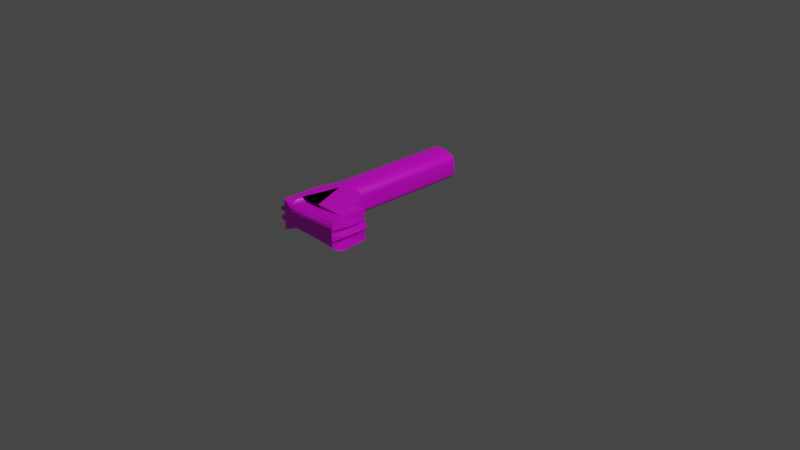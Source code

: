 # Source: gun.blend  (saved by Blender 3.1.7; exported with 4.5.12 LTS)
import bpy
from mathutils import Matrix  # noqa: F401  (used for matrix-valued properties, if any)

bpy.ops.wm.read_factory_settings(use_empty=True)
scene = bpy.context.scene
scene.name = 'Scene'

# ---- collections
col_collection = bpy.data.collections.new('Collection'); scene.collection.children.link(col_collection)

# ---- images (referenced by path relative to the original .blend; pixels are not part of the script)
import os
ASSET_DIR = os.environ.get("B2B_ASSET_DIR", "")  # directory of the original .blend (textures are referenced by path, not embedded)
HERE = os.path.dirname(os.path.abspath(__file__))  # packed textures are extracted next to this script under _unpacked/

def load_image(name, relpath, width, height, colorspace="sRGB"):
    """Load a texture the original file referenced (path relative to the .blend, or extracted next to this script)."""
    p = next((c for c in (os.path.join(HERE, relpath), os.path.join(ASSET_DIR, relpath)) if relpath and os.path.exists(c)), "")
    if p:
        img = bpy.data.images.load(p, check_existing=True)
        img.name = name
    else:  # same state as the original file: an image datablock whose file is absent (Cycles renders it pink)
        img = bpy.data.images.new(name, width, height)
        img.source = "FILE"
        img.filepath = "//" + (relpath or name)
    img.colorspace_settings.name = colorspace
    return img
img_metal_texture3_jpg = load_image('metal_texture3.jpg', 'metal_texture3.jpg', 1024, 1024, 'sRGB')
img_metal_texture2_jpg = load_image('metal_texture2.jpg', 'metal_texture2.jpg', 1024, 1024, 'sRGB')

# ---- materials (node trees are filled in below, after node groups)
mat_material = bpy.data.materials.new('Material')
mat_material.alpha_threshold = 0.0
mat_material.use_transparent_shadow = False
mat_material.line_color = (0.0, 0.0, 0.0, 1.0)
mat_material_001 = bpy.data.materials.new('Material.001')
mat_material_001.use_transparent_shadow = False

# ---- material node trees
mat_material.use_nodes = True; mat_material.node_tree.nodes.clear()
_N = mat_material.node_tree.nodes; _L = mat_material.node_tree.links
n0 = _N.new('ShaderNodeOutputMaterial'); n0.name = 'Material Output'; n0.location = (300, 300)
n1 = _N.new('ShaderNodeBsdfPrincipled'); n1.name = 'Principled BSDF'; n1.location = (10, 300)
n1.distribution = 'GGX'
n1.subsurface_method = 'RANDOM_WALK_SKIN'
n1.inputs[2].default_value = 0.4
n1.inputs[3].default_value = 1.45
n1.inputs[27].default_value = (0.0, 0.0, 0.0, 1.0)
n1.inputs[28].default_value = 1.0
n2 = _N.new('ShaderNodeTexImage'); n2.name = 'Image Texture'; n2.location = (-280, 280)
n2.image = img_metal_texture3_jpg
_L.new(n1.outputs[0], n0.inputs[0])
_L.new(n2.outputs[0], n1.inputs[0])
n0.is_active_output = True
mat_material_001.use_nodes = True; mat_material_001.node_tree.nodes.clear()
_N = mat_material_001.node_tree.nodes; _L = mat_material_001.node_tree.links
n0 = _N.new('ShaderNodeBsdfPrincipled'); n0.name = 'Principled BSDF'; n0.location = (10, 300)
n0.distribution = 'GGX'
n0.subsurface_method = 'RANDOM_WALK_SKIN'
n0.inputs[3].default_value = 1.45
n0.inputs[27].default_value = (0.0, 0.0, 0.0, 1.0)
n0.inputs[28].default_value = 1.0
n1 = _N.new('ShaderNodeOutputMaterial'); n1.name = 'Material Output'; n1.location = (300, 300)
n2 = _N.new('ShaderNodeTexImage'); n2.name = 'Image Texture'; n2.location = (-280, 280)
n2.image = img_metal_texture2_jpg
_L.new(n0.outputs[0], n1.inputs[0])
_L.new(n2.outputs[0], n0.inputs[0])
n1.is_active_output = True

# ---- world
world_world = bpy.data.worlds.new('World'); scene.world = world_world
world_world.use_nodes = True; world_world.node_tree.nodes.clear()
_N = world_world.node_tree.nodes; _L = world_world.node_tree.links
n0 = _N.new('ShaderNodeOutputWorld'); n0.name = 'World Output'; n0.location = (300, 300)
n1 = _N.new('ShaderNodeBackground'); n1.name = 'Background'; n1.location = (10, 300)
n1.inputs[0].default_value = (0.05088, 0.05088, 0.05088, 1.0)
_L.new(n1.outputs[0], n0.inputs[0])
n0.is_active_output = True
world_world.color = (0.05088, 0.05088, 0.05088)
world_world.use_sun_shadow = False
world_world.sun_shadow_jitter_overblur = 0.0

# ---- cameras
cam_camera = bpy.data.cameras.new('Camera')
cam_camera.clip_end = 100.0
cam_camera.ortho_scale = 7.314

# ---- lights
light_light = bpy.data.lights.new('Light', 'POINT')
light_light.transmission_factor = 0.0
light_light.energy = 1000.0
light_light.shadow_soft_size = 0.1
light_light.shadow_maximum_resolution = 0.006
light_light.use_absolute_resolution = True

# ---- meshes
me_cube = bpy.data.meshes.new('Cube')
me_cube.from_pydata([(-1.0, -1.0, 1.0), (-1.0, -1.0, -1.0), (-1.0, -0.5888, -1.0), (1.0, -0.5888, 1.0), (-1.0, -0.5888, 1.0), (1.0, -0.5888, -1.0), (0.0, 1.0, -1.0), (0.0, 1.0, 1.0), (0.0, -0.3609, -1.0), (0.0, -0.3609, 1.0), (0.0, -0.5888, -1.0), (0.0, -0.5888, 1.0), (3.306, -0.5888, 1.0), (3.324, -0.5889, -0.9959), (2.248, -0.5861, -0.9699), (-1.0, -1.0, 0.3983), (1.0, 1.0, 0.3983), (2.252, -0.5888, 1.0), (1.0, -0.3609, -1.0), (2.248, -0.5861, -0.9699), (1.279, -0.3666, -1.0), (1.543, -0.3834, -1.0), (1.781, -0.4106, -1.0), (1.979, -0.4467, -1.0), (2.128, -0.4899, -1.0), (2.22, -0.5379, -0.9978), (2.252, -0.5888, 1.0), (1.0, -0.3608, 0.9993), (2.221, -0.5381, 1.0), (2.124, -0.4916, 0.989), (1.973, -0.4508, 0.9914), (1.78, -0.411, 0.9956), (1.543, -0.3834, 1.0), (1.279, -0.3666, 1.0), (1.0, -1.0, 0.3983), (-1.056, 1.014, 0.4001), (1.0, -0.3609, 0.3983), (-1.0, -0.3609, 0.3983), (-1.0, -0.5888, 0.3983), (1.0, -0.5888, 0.3983), (0.001469, 0.9963, 0.3957), (0.0, -1.0, 0.3983), (3.334, -1.001, 0.3986), (3.319, -0.5887, 0.3981), (2.249, -0.5887, 0.398), (2.249, -0.5887, 0.398), (2.21, -0.5383, 0.3963), (2.12, -0.4948, 0.3943), (1.979, -0.4468, 0.3983), (1.781, -0.4106, 0.3983), (1.543, -0.3834, 0.3983), (1.279, -0.3666, 0.3983), (1.0, -0.3609, 0.3983), (1.0, 1.0, -0.421), (1.0, -1.0, -0.421), (-1.063, 1.015, -0.4237), (1.0, -0.3609, -0.421), (-1.0, -0.3609, -0.421), (-1.022, -0.5888, -0.421), (1.0, -0.5888, -0.421), (-0.001074, 0.9991, -0.4175), (0.0, -1.0, -0.421), (3.306, -1.0, -0.421), (3.306, -0.5886, -0.421), (-1.0, -1.0, -0.421), (2.252, -0.5888, -0.421), (2.252, -0.5888, -0.421), (2.218, -0.538, -0.421), (2.122, -0.4916, -0.4207), (1.979, -0.4474, -0.4211), (1.781, -0.4106, -0.421), (1.543, -0.3834, -0.421), (1.279, -0.3666, -0.4209), (1.0, -0.3609, -0.421), (-1.0, -0.8437, -1.0), (1.0, -0.8437, 1.0), (-1.0, -0.8437, 1.0), (1.0, -0.8437, -1.0), (0.0, -0.8437, -1.0), (0.0, -0.8437, 1.0), (3.306, -0.8437, 1.0), (3.473, -0.8474, -1.0), (3.464, -0.8458, 0.3984), (-1.0, -0.8437, 0.3983), (-1.0, -0.8437, -0.421), (3.306, -0.8437, -0.421), (-1.0, -1.0, -0.1991), (2.209, -0.5385, -0.1956), (2.122, -0.4934, -0.1971), (1.979, -0.4469, -0.199), (1.781, -0.4106, -0.1988), (1.541, -0.3851, -0.1968), (1.277, -0.3665, -0.2004), (1.0, -0.3609, -0.1991), (1.024, 1.004, -0.1991), (1.0, -1.0, -0.1991), (-1.22, 1.037, -0.2056), (1.0, -0.3609, -0.1991), (-1.0, -0.3609, -0.1991), (-1.0, -0.5888, -0.1991), (1.0, -0.5888, -0.1991), (-0.001151, 0.9955, -0.1963), (0.0, -1.0, -0.1991), (3.399, -1.008, -0.1991), (3.399, -0.5772, -0.1991), (2.246, -0.5884, -0.1973), (2.246, -0.5884, -0.1973), (-1.0, -0.8437, -0.1991), (3.476, -0.8495, -0.1991), (-1.0, -1.0, 0.1832), (2.214, -0.5381, 0.1842), (2.122, -0.4933, 0.1848), (1.978, -0.4466, 0.1812), (1.781, -0.4106, 0.1819), (1.543, -0.3834, 0.1832), (1.279, -0.3666, 0.1832), (1.0, -0.3609, 0.1832), (1.016, 1.003, 0.1832), (1.0, -1.0, 0.1832), (-1.054, 1.008, 0.1922), (1.0, -0.3609, 0.1832), (-1.0, -0.3609, 0.1832), (-1.0, -0.5888, 0.1832), (1.0, -0.5888, 0.1832), (0.0005047, 0.9946, 0.1831), (0.0, -1.0, 0.1832), (3.306, -1.0, 0.1832), (3.306, -0.5888, 0.1832), (2.251, -0.5887, 0.1833), (2.251, -0.5887, 0.1833), (-1.0, -0.8437, 0.1832), (3.306, -0.8437, 0.1832), (-0.5, 1.0, -1.0), (-0.5, -0.3609, -1.0), (-0.5, -0.5888, -1.0), (-0.5, 1.0, 1.0), (-0.5, -0.3609, 1.0), (-0.5, -0.5888, 1.0), (-0.4973, 1.005, 0.3983), (-0.5, -1.0, 0.3983), (-0.5, -1.0, -0.421), (-0.4988, 1.002, -0.4204), (-0.5, -0.8437, -1.0), (-0.5, -0.8437, 1.0), (-0.5, -1.0, -0.1991), (-0.4972, 1.016, -0.1996), (-0.5, -1.0, 0.1832), (-0.4965, 1.017, 0.1859), (-1.32, -1.0, 0.1832), (-1.32, -1.0, 0.3983), (-1.32, -0.8437, 0.3983), (-1.32, -1.0, -0.421), (-1.32, -0.8437, -0.421), (-1.32, -0.8437, -0.1991), (-1.32, -1.0, -0.1991), (-1.33, -0.8405, 0.1731), (-1.275, -0.3587, 0.2103), (-1.248, -0.3609, -0.1991), (-1.248, -0.5888, 0.1832), (-1.262, -0.59, -0.214), (-1.056, 1.014, 0.4001), (-0.5, 1.0, 1.0), (-0.9876, 1.0, 0.5322), (-0.9505, 1.0, 0.6593), (-0.8909, 1.0, 0.7734), (-0.8117, 1.0, 0.8687), (-0.7169, 1.0, 0.9404), (-0.6113, 1.0, 0.9849), (-0.5, -0.3609, 1.0), (-1.0, -0.3609, 0.3983), (-1.0, -0.5887, 1.0), (-0.6113, -0.3609, 0.9849), (-0.7169, -0.3609, 0.9404), (-0.8117, -0.3609, 0.8687), (-0.8909, -0.3609, 0.7734), (-0.9505, -0.3609, 0.6593), (-0.9875, -0.3609, 0.5322), (-0.5, 1.0, -1.0), (-1.063, 1.015, -0.4237), (-0.6113, 1.0, -0.9855), (-0.7169, 1.0, -0.9427), (-0.8346, 1.001, -0.8883), (-0.952, 1.004, -0.8195), (-1.008, 1.006, -0.6997), (-1.016, 1.004, -0.5604), (-1.0, -0.3609, -0.421), (-0.5, -0.3609, -1.0), (-1.0, -0.5887, -1.0), (-0.9875, -0.3609, -0.5498), (-0.9505, -0.3609, -0.6722), (-0.8909, -0.3609, -0.782), (-0.8117, -0.3609, -0.8737), (-0.7169, -0.3609, -0.9427), (-0.6113, -0.3609, -0.9855), (1.0, 1.0, -0.421), (0.0, 1.0, -1.0), (0.9749, 1.0, -0.5498), (0.901, 1.0, -0.6722), (0.7818, 1.0, -0.782), (0.6235, 1.0, -0.8737), (0.4339, 1.0, -0.9427), (0.2225, 1.0, -0.9855), (0.0, -0.3609, -1.0), (1.0, -0.3609, -0.421), (1.0, -0.3609, -1.0), (1.0, -0.5887, -1.0), (0.2225, -0.3609, -0.9855), (0.4339, -0.3609, -0.9427), (0.6235, -0.3609, -0.8737), (0.7818, -0.3609, -0.782), (0.901, -0.3609, -0.6722), (0.9749, -0.3609, -0.5498), (0.0, 1.0, 1.0), (1.0, 1.0, 0.3983), (0.2225, 1.0, 0.9849), (0.4339, 1.0, 0.9404), (0.6235, 1.0, 0.8687), (0.7818, 1.0, 0.7734), (0.901, 1.0, 0.6593), (0.9749, 1.0, 0.5322), (1.0, -0.3609, 0.3983), (0.0, -0.3609, 1.0), (1.0, -0.5887, 1.0), (1.0, -0.3608, 0.9993), (0.9749, -0.3609, 0.5322), (0.901, -0.3609, 0.6593), (0.7818, -0.3609, 0.7734), (0.6235, -0.3609, 0.8687), (0.4339, -0.3609, 0.9404), (0.2225, -0.3609, 0.9849), (1.0, -0.496, -1.0), (1.0, -1.0, -0.496), (1.0, -0.6081, -0.9874), (1.0, -0.7147, -0.9501), (1.0, -0.8102, -0.89), (1.0, -0.89, -0.8102), (1.0, -0.9501, -0.7147), (1.0, -0.9874, -0.6081), (0.0, -1.0, -0.496), (0.0, -0.496, -1.0), (0.0, -0.9874, -0.6081), (0.0, -0.9501, -0.7147), (0.0, -0.89, -0.8102), (0.0, -0.8102, -0.89), (0.0, -0.7147, -0.9501), (0.0, -0.6081, -0.9874), (3.306, -1.0, -0.496), (3.473, -0.8474, -1.0), (3.306, -0.9961, -0.6081), (3.306, -0.9846, -0.7149), (3.343, -0.9687, -0.8323), (3.42, -0.9466, -0.926), (3.455, -0.9166, -0.9734), (3.467, -0.8828, -0.9981), (-0.5, -0.8437, -1.0), (-0.5, -1.0, -0.496), (-0.9999, -1.0, -1.0), (-0.5, -0.8785, -0.9874), (-0.5, -0.9115, -0.9501), (-0.5, -0.9412, -0.89), (-0.5, -0.9659, -0.8102), (-0.5, -0.9845, -0.7147), (-0.5, -0.9961, -0.6081), (1.0, -1.0, 0.4389), (1.0, -0.4383, 0.9901), (1.0, -0.9859, 0.5638), (1.0, -0.9444, 0.6824), (1.0, -0.8776, 0.7887), (1.0, -0.7887, 0.8776), (1.0, -0.6824, 0.9444), (1.0, -0.5638, 0.9859), (0.0, -0.4389, 1.0), (0.0, -1.0, 0.4389), (0.0, -0.5638, 0.9859), (0.0, -0.6824, 0.9444), (0.0, -0.7887, 0.8776), (0.0, -0.8776, 0.7887), (0.0, -0.9444, 0.6824), (0.0, -0.9859, 0.5638), (3.306, -0.8437, 1.0), (3.352, -1.002, 0.4401), (3.306, -0.8785, 0.9859), (3.306, -0.9115, 0.9444), (3.306, -0.9412, 0.8776), (3.306, -0.9659, 0.7887), (3.313, -0.9857, 0.6832), (3.351, -1.0, 0.5666), (-0.5, -1.0, 0.4389), (-0.5, -0.8437, 1.0), (-0.9999, -1.0, 1.0), (-0.5, -0.9961, 0.5638), (-0.5, -0.9845, 0.6824), (-0.5, -0.9659, 0.7887), (-0.5, -0.9412, 0.8776), (-0.5, -0.9115, 0.9444), (-0.5, -0.8785, 0.9859)], [], [(143, 76, 0, 289, 288), (35, 160, 162, 163, 164, 165, 166, 167, 161, 135, 138), (54, 231, 246, 62), (263, 34, 42, 280), (222, 221, 9, 11, 3), (40, 7, 212, 214, 215, 216, 217, 218, 219, 213, 16), (6, 60, 53, 194, 196, 197, 198, 199, 200, 201, 195), (37, 169, 160, 35), (83, 76, 4, 38), (36, 220, 223, 27, 52), (204, 203, 56, 73, 18), (38, 4, 170, 169, 37), (223, 222, 3, 17, 26, 28, 29, 30, 31, 32, 33, 27), (133, 8, 10, 134), (16, 213, 220, 36), (132, 6, 8, 133), (138, 135, 7, 40), (81, 85, 62, 246, 248, 249, 250, 251, 252, 253, 247), (75, 264, 279, 80), (34, 263, 272, 41), (139, 287, 289, 0, 15), (39, 3, 12, 43), (77, 5, 13, 81), (230, 77, 81, 247), (59, 5, 14, 65), (33, 51, 52, 27), (45, 26, 17, 44), (66, 19, 25, 67), (67, 25, 24, 68), (68, 24, 23, 69), (69, 23, 22, 70), (70, 22, 21, 71), (71, 21, 20, 72), (72, 20, 18, 73), (8, 202, 205, 5, 10), (32, 50, 51, 33), (31, 49, 50, 32), (30, 48, 49, 31), (29, 47, 48, 30), (28, 46, 47, 29), (26, 45, 46, 28), (129, 45, 44, 128), (3, 39, 44, 17), (120, 36, 52, 116), (79, 143, 288, 271), (123, 39, 43, 127), (131, 82, 42, 126), (118, 34, 41, 125), (147, 138, 40, 124), (130, 83, 38, 122), (122, 38, 37, 121), (117, 16, 36, 120), (124, 40, 16, 117), (121, 37, 35, 119), (146, 139, 15, 109), (187, 186, 133, 134, 2), (5, 205, 204, 18, 20, 21, 22, 23, 24, 25, 19, 14), (6, 195, 202, 8), (74, 84, 58, 2), (132, 141, 60, 6), (78, 77, 230, 239), (74, 142, 254, 256, 1), (5, 59, 63, 13), (19, 66, 65, 14), (92, 72, 73, 93), (91, 71, 72, 92), (90, 70, 71, 91), (89, 69, 70, 90), (88, 68, 69, 89), (87, 67, 68, 88), (106, 66, 67, 87), (100, 59, 65, 105), (95, 54, 62, 103), (13, 63, 85, 81), (1, 64, 84, 74), (83, 130, 155, 150), (127, 43, 82, 131), (238, 61, 140, 255), (43, 12, 80, 82), (3, 11, 79, 75), (134, 10, 78, 142), (15, 0, 76, 83), (3, 75, 80, 12), (10, 5, 77, 78), (137, 4, 76, 143), (63, 104, 108, 85), (15, 83, 150, 149), (118, 95, 103, 126), (123, 100, 105, 128), (129, 106, 87, 110), (110, 87, 88, 111), (111, 88, 89, 112), (112, 89, 90, 113), (113, 90, 91, 114), (114, 91, 92, 115), (115, 92, 93, 116), (140, 144, 86, 64), (57, 98, 96, 55), (60, 101, 94, 53), (53, 94, 97, 56), (58, 99, 98, 57), (84, 107, 99, 58), (141, 145, 101, 60), (54, 95, 102, 61), (85, 108, 103, 62), (59, 100, 104, 63), (56, 97, 93, 73), (66, 106, 105, 65), (51, 115, 116, 52), (50, 114, 115, 51), (49, 113, 114, 50), (48, 112, 113, 49), (47, 111, 112, 48), (46, 110, 111, 47), (45, 129, 110, 46), (39, 123, 128, 44), (34, 118, 126, 42), (104, 127, 131, 108), (86, 109, 130, 107), (144, 146, 109, 86), (98, 121, 119, 96), (101, 124, 117, 94), (94, 117, 120, 97), (122, 121, 156, 158), (107, 130, 122, 99), (145, 147, 124, 101), (95, 118, 125, 102), (108, 131, 126, 103), (100, 123, 127, 104), (97, 120, 116, 93), (106, 129, 128, 105), (96, 119, 147, 145), (102, 125, 146, 144), (55, 96, 145, 141), (61, 102, 144, 140), (11, 137, 143, 79), (2, 134, 142, 74), (185, 57, 55, 178), (142, 78, 239, 254), (125, 41, 139, 146), (119, 35, 138, 147), (256, 255, 140, 64, 1), (136, 168, 170, 4, 137), (177, 179, 180, 181, 182, 183, 184, 178, 55, 141, 132), (2, 58, 57, 185, 187), (9, 136, 137, 11), (7, 135, 136, 9), (82, 80, 279, 281, 282, 283, 284, 285, 286, 280, 42), (41, 272, 287, 139), (148, 149, 150, 155), (151, 154, 153, 152), (107, 84, 152, 153), (109, 15, 149, 148), (84, 64, 151, 152), (130, 109, 148, 155), (86, 107, 153, 154), (64, 86, 154, 151), (159, 158, 156, 157), (98, 99, 159, 157), (121, 98, 157, 156), (99, 122, 158, 159), (168, 171, 170), (171, 172, 170), (172, 173, 170), (173, 174, 170), (174, 175, 170), (175, 176, 170), (176, 169, 170), (168, 161, 167, 171), (171, 167, 166, 172), (172, 166, 165, 173), (173, 165, 164, 174), (174, 164, 163, 175), (175, 163, 162, 176), (176, 162, 160, 169), (135, 161, 168, 136), (185, 188, 187), (188, 189, 187), (189, 190, 187), (190, 191, 187), (191, 192, 187), (192, 193, 187), (193, 186, 187), (177, 186, 193, 179), (179, 193, 192, 180), (180, 192, 191, 181), (181, 191, 190, 182), (182, 190, 189, 183), (183, 189, 188, 184), (184, 188, 185, 178), (177, 132, 133, 186), (202, 206, 207, 208, 209, 210, 211, 203, 204, 205), (202, 195, 201, 206), (206, 201, 200, 207), (207, 200, 199, 208), (208, 199, 198, 209), (209, 198, 197, 210), (210, 197, 196, 211), (211, 196, 194, 203), (194, 53, 56, 203), (220, 224, 225, 226, 227, 228, 229, 221, 222, 223), (212, 221, 229, 214), (214, 229, 228, 215), (215, 228, 227, 216), (216, 227, 226, 217), (217, 226, 225, 218), (218, 225, 224, 219), (219, 224, 220, 213), (212, 7, 9, 221), (254, 257, 256), (257, 258, 256), (258, 259, 256), (259, 260, 256), (260, 261, 256), (261, 262, 256), (262, 255, 256), (239, 230, 232, 245), (245, 232, 233, 244), (244, 233, 234, 243), (243, 234, 235, 242), (242, 235, 236, 241), (241, 236, 237, 240), (240, 237, 231, 238), (254, 239, 245, 257), (257, 245, 244, 258), (258, 244, 243, 259), (259, 243, 242, 260), (260, 242, 241, 261), (261, 241, 240, 262), (262, 240, 238, 255), (246, 231, 237, 248), (248, 237, 236, 249), (249, 236, 235, 250), (250, 235, 234, 251), (251, 234, 233, 252), (252, 233, 232, 253), (253, 232, 230, 247), (231, 54, 61, 238), (287, 290, 289), (290, 291, 289), (291, 292, 289), (292, 293, 289), (293, 294, 289), (294, 295, 289), (295, 288, 289), (264, 271, 273, 270), (270, 273, 274, 269), (269, 274, 275, 268), (268, 275, 276, 267), (267, 276, 277, 266), (266, 277, 278, 265), (265, 278, 272, 263), (263, 280, 286, 265), (265, 286, 285, 266), (266, 285, 284, 267), (267, 284, 283, 268), (268, 283, 282, 269), (269, 282, 281, 270), (270, 281, 279, 264), (271, 288, 295, 273), (273, 295, 294, 274), (274, 294, 293, 275), (275, 293, 292, 276), (276, 292, 291, 277), (277, 291, 290, 278), (278, 290, 287, 272), (75, 79, 271, 264)])
_uv = me_cube.uv_layers.new(name='UVMap')
_uv.uv.foreach_set('vector', [0.8125, 0.7305, 0.875, 0.7305, 0.875, 0.75, 0.875, 0.75, 0.8125, 0.7305, 0.5498, 0.25, 0.5498, 0.25, 0.5665, 0.2516, 0.5824, 0.2562, 0.5967, 0.2636, 0.6086, 0.2735, 0.6176, 0.2854, 0.6231, 0.2986, 0.625, 0.3125, 0.625, 0.3125, 0.5498, 0.3125, 0.4474, 0.75, 0.438, 0.75, 0.438, 0.75, 0.4474, 0.75, 0.5549, 0.75, 0.5498, 0.75, 0.5498, 0.75, 0.5549, 0.75, 0.625, 0.6986, 0.75, 0.6701, 0.75, 0.6701, 0.75, 0.6986, 0.625, 0.6986, 0.5498, 0.375, 0.625, 0.375, 0.625, 0.375, 0.6231, 0.4028, 0.6176, 0.4292, 0.6086, 0.4529, 0.5967, 0.4727, 0.5824, 0.4876, 0.5665, 0.4969, 0.5498, 0.5, 0.5498, 0.5, 0.375, 0.375, 0.4474, 0.375, 0.4474, 0.5, 0.4474, 0.5, 0.4313, 0.4969, 0.416, 0.4876, 0.4022, 0.4727, 0.3908, 0.4529, 0.3822, 0.4292, 0.3768, 0.4028, 0.375, 0.375, 0.5498, 0.07989, 0.5498, 0.07989, 0.5498, 0.25, 0.5498, 0.25, 0.5498, 0.01953, 0.625, 0.01953, 0.625, 0.0514, 0.5498, 0.0514, 0.625, 0.6701, 0.625, 0.6701, 0.625, 0.6701, 0.625, 0.6701, 0.625, 0.6701, 0.375, 0.6701, 0.375, 0.6701, 0.375, 0.6701, 0.375, 0.6701, 0.375, 0.6701, 0.5498, 0.0514, 0.625, 0.0514, 0.625, 0.05141, 0.5498, 0.07989, 0.5498, 0.07989, 0.625, 0.6701, 0.625, 0.6986, 0.625, 0.6986, 0.625, 0.6986, 0.625, 0.6986, 0.625, 0.6923, 0.625, 0.6862, 0.625, 0.6808, 0.625, 0.6722, 0.625, 0.671, 0.625, 0.6703, 0.625, 0.6701, 0.1875, 0.6701, 0.25, 0.6701, 0.25, 0.6986, 0.1875, 0.6986, 0.5498, 0.5, 0.5498, 0.5, 0.5498, 0.6701, 0.5498, 0.6701, 0.1875, 0.5, 0.25, 0.5, 0.25, 0.6701, 0.1875, 0.6701, 0.5498, 0.3125, 0.625, 0.3125, 0.625, 0.375, 0.5498, 0.375, 0.375, 0.7305, 0.4474, 0.7305, 0.4474, 0.75, 0.438, 0.75, 0.424, 0.7498, 0.4107, 0.7494, 0.3987, 0.7486, 0.3796, 0.7426, 0.3771, 0.7389, 0.3755, 0.7348, 0.375, 0.7305, 0.625, 0.7305, 0.625, 0.6799, 0.625, 0.7305, 0.625, 0.7305, 0.5498, 0.75, 0.5549, 0.75, 0.5549, 0.875, 0.5498, 0.875, 0.5498, 0.9375, 0.5549, 0.9375, 0.625, 1.0, 0.625, 1.0, 0.5498, 1.0, 0.5498, 0.6986, 0.625, 0.6986, 0.625, 0.6986, 0.5498, 0.6986, 0.375, 0.7305, 0.375, 0.6986, 0.375, 0.6986, 0.375, 0.7305, 0.375, 0.687, 0.375, 0.7305, 0.375, 0.7305, 0.375, 0.7305, 0.4474, 0.6986, 0.375, 0.6986, 0.375, 0.6986, 0.4474, 0.6986, 0.625, 0.6703, 0.5498, 0.6703, 0.5498, 0.6701, 0.625, 0.6701, 0.625, 0.6986, 0.625, 0.6986, 0.625, 0.6986, 0.625, 0.6986, 0.4474, 0.6986, 0.375, 0.6986, 0.375, 0.6923, 0.4474, 0.6923, 0.4474, 0.6923, 0.375, 0.6923, 0.375, 0.6862, 0.4474, 0.6862, 0.4474, 0.6862, 0.375, 0.6862, 0.375, 0.6808, 0.4474, 0.6808, 0.4474, 0.6808, 0.375, 0.6808, 0.375, 0.6722, 0.4474, 0.6722, 0.4474, 0.6722, 0.375, 0.6722, 0.375, 0.671, 0.4474, 0.671, 0.4474, 0.671, 0.375, 0.671, 0.375, 0.6703, 0.4474, 0.6703, 0.4474, 0.6703, 0.375, 0.6703, 0.375, 0.6701, 0.4474, 0.6701, 0.25, 0.6701, 0.25, 0.6701, 0.375, 0.6986, 0.375, 0.6986, 0.25, 0.6986, 0.625, 0.671, 0.5498, 0.671, 0.5498, 0.6703, 0.625, 0.6703, 0.625, 0.6722, 0.5498, 0.6722, 0.5498, 0.671, 0.625, 0.671, 0.625, 0.6808, 0.5498, 0.6808, 0.5498, 0.6722, 0.625, 0.6722, 0.625, 0.6862, 0.5498, 0.6862, 0.5498, 0.6808, 0.625, 0.6808, 0.625, 0.6923, 0.5498, 0.6923, 0.5498, 0.6862, 0.625, 0.6862, 0.625, 0.6986, 0.5498, 0.6986, 0.5498, 0.6923, 0.625, 0.6923, 0.5229, 0.6986, 0.5498, 0.6986, 0.5498, 0.6986, 0.5229, 0.6986, 0.625, 0.6986, 0.5498, 0.6986, 0.5498, 0.6986, 0.625, 0.6986, 0.5229, 0.6701, 0.5498, 0.6701, 0.5498, 0.6701, 0.5229, 0.6701, 0.75, 0.7305, 0.8125, 0.7305, 0.8125, 0.7305, 0.75, 0.6799, 0.5229, 0.6986, 0.5498, 0.6986, 0.5498, 0.6986, 0.5229, 0.6986, 0.5229, 0.7305, 0.5498, 0.7305, 0.5498, 0.75, 0.5229, 0.75, 0.5229, 0.75, 0.5498, 0.75, 0.5498, 0.875, 0.5229, 0.875, 0.5229, 0.3125, 0.5498, 0.3125, 0.5498, 0.375, 0.5229, 0.375, 0.5229, 0.01953, 0.5498, 0.01953, 0.5498, 0.0514, 0.5229, 0.0514, 0.5229, 0.0514, 0.5498, 0.0514, 0.5498, 0.07989, 0.5229, 0.07989, 0.5229, 0.5, 0.5498, 0.5, 0.5498, 0.6701, 0.5229, 0.6701, 0.5229, 0.375, 0.5498, 0.375, 0.5498, 0.5, 0.5229, 0.5, 0.5229, 0.07989, 0.5498, 0.07989, 0.5498, 0.25, 0.5229, 0.25, 0.5229, 0.9375, 0.5498, 0.9375, 0.5498, 1.0, 0.5229, 1.0, 0.125, 0.6986, 0.1875, 0.6701, 0.1875, 0.6701, 0.1875, 0.6986, 0.125, 0.6986, 0.375, 0.6986, 0.375, 0.6986, 0.375, 0.6701, 0.375, 0.6701, 0.375, 0.6703, 0.375, 0.671, 0.375, 0.6722, 0.375, 0.6808, 0.375, 0.6862, 0.375, 0.6923, 0.375, 0.6986, 0.375, 0.6986, 0.25, 0.5, 0.25, 0.5, 0.25, 0.6701, 0.25, 0.6701, 0.375, 0.01953, 0.4474, 0.01953, 0.4474, 0.0514, 0.375, 0.0514, 0.375, 0.3125, 0.4474, 0.3125, 0.4474, 0.375, 0.375, 0.375, 0.25, 0.7305, 0.375, 0.7305, 0.375, 0.687, 0.25, 0.687, 0.125, 0.7305, 0.1875, 0.7305, 0.1875, 0.7305, 0.125, 0.75, 0.125, 0.75, 0.375, 0.6986, 0.4474, 0.6986, 0.4474, 0.6986, 0.375, 0.6986, 0.375, 0.6986, 0.375, 0.6986, 0.375, 0.6986, 0.375, 0.6986, 0.4751, 0.6703, 0.4474, 0.6703, 0.4474, 0.6701, 0.4751, 0.6701, 0.4751, 0.671, 0.4474, 0.671, 0.4474, 0.6703, 0.4751, 0.6703, 0.4751, 0.6722, 0.4474, 0.6722, 0.4474, 0.671, 0.4751, 0.671, 0.4751, 0.6808, 0.4474, 0.6808, 0.4474, 0.6722, 0.4751, 0.6722, 0.4751, 0.6862, 0.4474, 0.6862, 0.4474, 0.6808, 0.4751, 0.6808, 0.4751, 0.6923, 0.4474, 0.6923, 0.4474, 0.6862, 0.4751, 0.6862, 0.4751, 0.6986, 0.4474, 0.6986, 0.4474, 0.6923, 0.4751, 0.6923, 0.4751, 0.6986, 0.4474, 0.6986, 0.4474, 0.6986, 0.4751, 0.6986, 0.4751, 0.75, 0.4474, 0.75, 0.4474, 0.75, 0.4751, 0.75, 0.375, 0.6986, 0.4474, 0.6986, 0.4474, 0.7305, 0.375, 0.7305, 0.375, 0.0, 0.4474, 0.0, 0.4474, 0.01953, 0.375, 0.01953, 0.5498, 0.01953, 0.5229, 0.01953, 0.5229, 0.01953, 0.5498, 0.01953, 0.5229, 0.6986, 0.5498, 0.6986, 0.5498, 0.7305, 0.5229, 0.7305, 0.438, 0.875, 0.4474, 0.875, 0.4474, 0.9375, 0.438, 0.9375, 0.5498, 0.6986, 0.625, 0.6986, 0.625, 0.7305, 0.5498, 0.7305, 0.625, 0.6986, 0.75, 0.6986, 0.75, 0.7305, 0.625, 0.7305, 0.1875, 0.6986, 0.25, 0.6986, 0.25, 0.7305, 0.1875, 0.7305, 0.5498, 0.0, 0.625, 0.0, 0.625, 0.01953, 0.5498, 0.01953, 0.625, 0.6986, 0.625, 0.7305, 0.625, 0.7305, 0.625, 0.6986, 0.25, 0.6986, 0.375, 0.6986, 0.375, 0.7305, 0.25, 0.7305, 0.8125, 0.6986, 0.875, 0.6986, 0.875, 0.7305, 0.8125, 0.7305, 0.4474, 0.6986, 0.4751, 0.6986, 0.4751, 0.7305, 0.4474, 0.7305, 0.5498, 0.0, 0.5498, 0.01953, 0.5498, 0.01953, 0.5498, 0.0, 0.5229, 0.75, 0.4751, 0.75, 0.4751, 0.75, 0.5229, 0.75, 0.5229, 0.6986, 0.4751, 0.6986, 0.4751, 0.6986, 0.5229, 0.6986, 0.5229, 0.6986, 0.4751, 0.6986, 0.4751, 0.6923, 0.5229, 0.6923, 0.5229, 0.6923, 0.4751, 0.6923, 0.4751, 0.6862, 0.5229, 0.6862, 0.5229, 0.6862, 0.4751, 0.6862, 0.4751, 0.6808, 0.5229, 0.6808, 0.5229, 0.6808, 0.4751, 0.6808, 0.4751, 0.6722, 0.5229, 0.6722, 0.5229, 0.6722, 0.4751, 0.6722, 0.4751, 0.671, 0.5229, 0.671, 0.5229, 0.671, 0.4751, 0.671, 0.4751, 0.6703, 0.5229, 0.6703, 0.5229, 0.6703, 0.4751, 0.6703, 0.4751, 0.6701, 0.5229, 0.6701, 0.4474, 0.9375, 0.4751, 0.9375, 0.4751, 1.0, 0.4474, 1.0, 0.4474, 0.07989, 0.4751, 0.07989, 0.4751, 0.25, 0.4474, 0.25, 0.4474, 0.375, 0.4751, 0.375, 0.4751, 0.5, 0.4474, 0.5, 0.4474, 0.5, 0.4751, 0.5, 0.4751, 0.6701, 0.4474, 0.6701, 0.4474, 0.0514, 0.4751, 0.0514, 0.4751, 0.07989, 0.4474, 0.07989, 0.4474, 0.01953, 0.4751, 0.01953, 0.4751, 0.0514, 0.4474, 0.0514, 0.4474, 0.3125, 0.4751, 0.3125, 0.4751, 0.375, 0.4474, 0.375, 0.4474, 0.75, 0.4751, 0.75, 0.4751, 0.875, 0.4474, 0.875, 0.4474, 0.7305, 0.4751, 0.7305, 0.4751, 0.75, 0.4474, 0.75, 0.4474, 0.6986, 0.4751, 0.6986, 0.4751, 0.6986, 0.4474, 0.6986, 0.4474, 0.6701, 0.4751, 0.6701, 0.4751, 0.6701, 0.4474, 0.6701, 0.4474, 0.6986, 0.4751, 0.6986, 0.4751, 0.6986, 0.4474, 0.6986, 0.5498, 0.6703, 0.5229, 0.6703, 0.5229, 0.6701, 0.5498, 0.6701, 0.5498, 0.671, 0.5229, 0.671, 0.5229, 0.6703, 0.5498, 0.6703, 0.5498, 0.6722, 0.5229, 0.6722, 0.5229, 0.671, 0.5498, 0.671, 0.5498, 0.6808, 0.5229, 0.6808, 0.5229, 0.6722, 0.5498, 0.6722, 0.5498, 0.6862, 0.5229, 0.6862, 0.5229, 0.6808, 0.5498, 0.6808, 0.5498, 0.6923, 0.5229, 0.6923, 0.5229, 0.6862, 0.5498, 0.6862, 0.5498, 0.6986, 0.5229, 0.6986, 0.5229, 0.6923, 0.5498, 0.6923, 0.5498, 0.6986, 0.5229, 0.6986, 0.5229, 0.6986, 0.5498, 0.6986, 0.5498, 0.75, 0.5229, 0.75, 0.5229, 0.75, 0.5498, 0.75, 0.4751, 0.6986, 0.5229, 0.6986, 0.5229, 0.7305, 0.4751, 0.7305, 0.4751, 0.0, 0.5229, 0.0, 0.5229, 0.01953, 0.4751, 0.01953, 0.4751, 0.9375, 0.5229, 0.9375, 0.5229, 1.0, 0.4751, 1.0, 0.4751, 0.07989, 0.5229, 0.07989, 0.5229, 0.25, 0.4751, 0.25, 0.4751, 0.375, 0.5229, 0.375, 0.5229, 0.5, 0.4751, 0.5, 0.4751, 0.5, 0.5229, 0.5, 0.5229, 0.6701, 0.4751, 0.6701, 0.5229, 0.0514, 0.5229, 0.07989, 0.5229, 0.07989, 0.5229, 0.0514, 0.4751, 0.01953, 0.5229, 0.01953, 0.5229, 0.0514, 0.4751, 0.0514, 0.4751, 0.3125, 0.5229, 0.3125, 0.5229, 0.375, 0.4751, 0.375, 0.4751, 0.75, 0.5229, 0.75, 0.5229, 0.875, 0.4751, 0.875, 0.4751, 0.7305, 0.5229, 0.7305, 0.5229, 0.75, 0.4751, 0.75, 0.4751, 0.6986, 0.5229, 0.6986, 0.5229, 0.6986, 0.4751, 0.6986, 0.4751, 0.6701, 0.5229, 0.6701, 0.5229, 0.6701, 0.4751, 0.6701, 0.4751, 0.6986, 0.5229, 0.6986, 0.5229, 0.6986, 0.4751, 0.6986, 0.4751, 0.25, 0.5229, 0.25, 0.5229, 0.3125, 0.4751, 0.3125, 0.4751, 0.875, 0.5229, 0.875, 0.5229, 0.9375, 0.4751, 0.9375, 0.4474, 0.25, 0.4751, 0.25, 0.4751, 0.3125, 0.4474, 0.3125, 0.4474, 0.875, 0.4751, 0.875, 0.4751, 0.9375, 0.4474, 0.9375, 0.75, 0.6986, 0.8125, 0.6986, 0.8125, 0.7305, 0.75, 0.7305, 0.125, 0.6986, 0.1875, 0.6986, 0.1875, 0.7305, 0.125, 0.7305, 0.4474, 0.07989, 0.4474, 0.07989, 0.4474, 0.25, 0.4474, 0.25, 0.1875, 0.7305, 0.25, 0.7305, 0.25, 0.687, 0.1875, 0.7305, 0.5229, 0.875, 0.5498, 0.875, 0.5498, 0.9375, 0.5229, 0.9375, 0.5229, 0.25, 0.5498, 0.25, 0.5498, 0.3125, 0.5229, 0.3125, 0.375, 1.0, 0.438, 0.9375, 0.4474, 0.9375, 0.4474, 1.0, 0.375, 1.0, 0.8125, 0.6701, 0.8125, 0.6701, 0.875, 0.6986, 0.875, 0.6986, 0.8125, 0.6986, 0.375, 0.3125, 0.3768, 0.2986, 0.3822, 0.2854, 0.3908, 0.2735, 0.4022, 0.2636, 0.416, 0.2562, 0.4313, 0.2516, 0.4474, 0.25, 0.4474, 0.25, 0.4474, 0.3125, 0.375, 0.3125, 0.375, 0.0514, 0.4474, 0.0514, 0.4474, 0.07989, 0.4474, 0.07989, 0.375, 0.05141, 0.75, 0.6701, 0.8125, 0.6701, 0.8125, 0.6986, 0.75, 0.6986, 0.75, 0.5, 0.8125, 0.5, 0.8125, 0.6701, 0.75, 0.6701, 0.5498, 0.7305, 0.625, 0.7305, 0.625, 0.7305, 0.6244, 0.7348, 0.6227, 0.7389, 0.6199, 0.7426, 0.5986, 0.7486, 0.5853, 0.7494, 0.5705, 0.7498, 0.5549, 0.75, 0.5498, 0.75, 0.5498, 0.875, 0.5549, 0.875, 0.5549, 0.9375, 0.5498, 0.9375, 0.5229, 0.0, 0.5498, 0.0, 0.5498, 0.01953, 0.5229, 0.01953, 0.4474, 0.0, 0.4751, 0.0, 0.4751, 0.01953, 0.4474, 0.01953, 0.4751, 0.01953, 0.4474, 0.01953, 0.4474, 0.01953, 0.4751, 0.01953, 0.5229, 1.0, 0.5498, 1.0, 0.5498, 1.0, 0.5229, 1.0, 0.4474, 0.01953, 0.4474, 0.0, 0.4474, 0.0, 0.4474, 0.01953, 0.5229, 0.01953, 0.5229, 0.0, 0.5229, 0.0, 0.5229, 0.01953, 0.4751, 0.0, 0.4751, 0.01953, 0.4751, 0.01953, 0.4751, 0.0, 0.4474, 1.0, 0.4751, 1.0, 0.4751, 1.0, 0.4474, 1.0, 0.4751, 0.0514, 0.5229, 0.0514, 0.5229, 0.07989, 0.4751, 0.07989, 0.4751, 0.07989, 0.4751, 0.0514, 0.4751, 0.0514, 0.4751, 0.07989, 0.5229, 0.07989, 0.4751, 0.07989, 0.4751, 0.07989, 0.5229, 0.07989, 0.4751, 0.0514, 0.5229, 0.0514, 0.5229, 0.0514, 0.4751, 0.0514, 0.625, 0.07989, 0.6231, 0.07989, 0.625, 0.05141, 0.6231, 0.07989, 0.6176, 0.07989, 0.625, 0.05141, 0.6176, 0.07989, 0.6086, 0.07989, 0.625, 0.05141, 0.6086, 0.07989, 0.5967, 0.07989, 0.625, 0.05141, 0.5967, 0.07989, 0.5824, 0.07989, 0.625, 0.05141, 0.5824, 0.07989, 0.5665, 0.07989, 0.625, 0.05141, 0.5665, 0.07989, 0.5498, 0.07989, 0.625, 0.05141, 0.8125, 0.6701, 0.8125, 0.5, 0.8264, 0.5, 0.8264, 0.6701, 0.8264, 0.6701, 0.8264, 0.5, 0.8396, 0.5, 0.8396, 0.6701, 0.8396, 0.6701, 0.8396, 0.5, 0.8515, 0.5, 0.8515, 0.6701, 0.625, 0.07989, 0.625, 0.25, 0.5967, 0.25, 0.5967, 0.07989, 0.5967, 0.07989, 0.5967, 0.25, 0.5824, 0.25, 0.5824, 0.07989, 0.5824, 0.07989, 0.5824, 0.25, 0.5665, 0.25, 0.5665, 0.07989, 0.5665, 0.07989, 0.5665, 0.25, 0.5498, 0.25, 0.5498, 0.07989, 0.8125, 0.5, 0.8125, 0.5, 0.8125, 0.6701, 0.8125, 0.6701, 0.125, 0.6701, 0.1266, 0.6701, 0.125, 0.6986, 0.1266, 0.6701, 0.1312, 0.6701, 0.125, 0.6986, 0.1312, 0.6701, 0.1386, 0.6701, 0.125, 0.6986, 0.1386, 0.6701, 0.1485, 0.6701, 0.125, 0.6986, 0.1485, 0.6701, 0.1604, 0.6701, 0.125, 0.6986, 0.1604, 0.6701, 0.1736, 0.6701, 0.125, 0.6986, 0.1736, 0.6701, 0.1875, 0.6701, 0.125, 0.6986, 0.1875, 0.5, 0.1875, 0.6701, 0.1736, 0.6701, 0.1736, 0.5, 0.1736, 0.5, 0.1736, 0.6701, 0.1604, 0.6701, 0.1604, 0.5, 0.1604, 0.5, 0.1604, 0.6701, 0.1485, 0.6701, 0.1485, 0.5, 0.1485, 0.5, 0.1485, 0.6701, 0.125, 0.6701, 0.125, 0.5, 0.4022, 0.25, 0.4022, 0.07989, 0.416, 0.07989, 0.416, 0.25, 0.416, 0.25, 0.416, 0.07989, 0.4313, 0.07989, 0.4313, 0.25, 0.4313, 0.25, 0.4313, 0.07989, 0.4474, 0.07989, 0.4474, 0.25, 0.1875, 0.5, 0.1875, 0.5, 0.1875, 0.6701, 0.1875, 0.6701, 0.25, 0.6701, 0.2778, 0.6701, 0.3042, 0.6701, 0.3279, 0.6701, 0.3477, 0.6701, 0.3626, 0.6701, 0.3719, 0.6701, 0.375, 0.6701, 0.375, 0.6701, 0.375, 0.6986, 0.25, 0.6701, 0.25, 0.5, 0.2778, 0.5, 0.2778, 0.6701, 0.2778, 0.6701, 0.2778, 0.5, 0.3042, 0.5, 0.3042, 0.6701, 0.3042, 0.6701, 0.3042, 0.5, 0.3279, 0.5, 0.3279, 0.6701, 0.3279, 0.6701, 0.3279, 0.5, 0.4022, 0.5, 0.4022, 0.6701, 0.4022, 0.6701, 0.4022, 0.5, 0.416, 0.5, 0.416, 0.6701, 0.416, 0.6701, 0.416, 0.5, 0.4313, 0.5, 0.4313, 0.6701, 0.4313, 0.6701, 0.4313, 0.5, 0.4474, 0.5, 0.4474, 0.6701, 0.4474, 0.5, 0.4474, 0.5, 0.4474, 0.6701, 0.4474, 0.6701, 0.625, 0.6701, 0.6281, 0.6701, 0.6374, 0.6701, 0.6523, 0.6701, 0.6721, 0.6701, 0.6958, 0.6701, 0.7222, 0.6701, 0.75, 0.6701, 0.625, 0.6986, 0.625, 0.6701, 0.75, 0.5, 0.75, 0.6701, 0.7222, 0.6701, 0.7222, 0.5, 0.7222, 0.5, 0.7222, 0.6701, 0.6958, 0.6701, 0.6958, 0.5, 0.6958, 0.5, 0.6958, 0.6701, 0.6721, 0.6701, 0.6721, 0.5, 0.6721, 0.5, 0.6721, 0.6701, 0.5967, 0.6701, 0.5967, 0.5, 0.5967, 0.5, 0.5967, 0.6701, 0.5824, 0.6701, 0.5824, 0.5, 0.5824, 0.5, 0.5824, 0.6701, 0.5665, 0.6701, 0.5665, 0.5, 0.5665, 0.5, 0.5665, 0.6701, 0.5498, 0.6701, 0.5498, 0.5, 0.75, 0.5, 0.75, 0.5, 0.75, 0.6701, 0.75, 0.6701, 0.1875, 0.7305, 0.1875, 0.7348, 0.125, 0.75, 0.1875, 0.7348, 0.1875, 0.7389, 0.125, 0.75, 0.1875, 0.7389, 0.1875, 0.7426, 0.125, 0.75, 0.1875, 0.7426, 0.1875, 0.7457, 0.125, 0.75, 0.1875, 0.7457, 0.1875, 0.7481, 0.125, 0.75, 0.1875, 0.7481, 0.1875, 0.7495, 0.125, 0.75, 0.1875, 0.7495, 0.1875, 0.75, 0.125, 0.75, 0.25, 0.687, 0.375, 0.687, 0.375, 0.701, 0.25, 0.701, 0.25, 0.701, 0.375, 0.701, 0.375, 0.7143, 0.25, 0.7143, 0.25, 0.7143, 0.375, 0.7143, 0.375, 0.7263, 0.25, 0.7263, 0.25, 0.7263, 0.375, 0.7263, 0.375, 0.75, 0.25, 0.75, 0.3987, 0.875, 0.3987, 0.75, 0.4107, 0.75, 0.4107, 0.875, 0.4107, 0.875, 0.4107, 0.75, 0.424, 0.75, 0.424, 0.875, 0.424, 0.875, 0.424, 0.75, 0.438, 0.75, 0.438, 0.875, 0.1875, 0.7305, 0.25, 0.687, 0.25, 0.701, 0.1875, 0.7348, 0.1875, 0.7348, 0.25, 0.701, 0.25, 0.7143, 0.1875, 0.7389, 0.1875, 0.7389, 0.25, 0.7143, 0.25, 0.7263, 0.1875, 0.7426, 0.1875, 0.7426, 0.25, 0.7263, 0.25, 0.75, 0.1875, 0.75, 0.3987, 0.9375, 0.3987, 0.875, 0.4107, 0.875, 0.4107, 0.9375, 0.4107, 0.9375, 0.4107, 0.875, 0.424, 0.875, 0.424, 0.9375, 0.424, 0.9375, 0.424, 0.875, 0.438, 0.875, 0.438, 0.9375, 0.438, 0.75, 0.438, 0.75, 0.424, 0.75, 0.424, 0.7498, 0.424, 0.7498, 0.424, 0.75, 0.4107, 0.75, 0.4107, 0.7494, 0.4107, 0.7494, 0.4107, 0.75, 0.3987, 0.75, 0.3987, 0.7486, 0.3987, 0.7486, 0.3987, 0.75, 0.375, 0.7263, 0.3796, 0.7426, 0.3796, 0.7426, 0.375, 0.7263, 0.375, 0.7143, 0.3771, 0.7389, 0.3771, 0.7389, 0.375, 0.7143, 0.375, 0.701, 0.3755, 0.7348, 0.3755, 0.7348, 0.375, 0.701, 0.375, 0.687, 0.375, 0.7305, 0.438, 0.75, 0.4474, 0.75, 0.4474, 0.875, 0.438, 0.875, 0.5549, 0.9375, 0.5705, 0.9375, 0.625, 1.0, 0.5705, 0.9375, 0.5853, 0.9375, 0.625, 1.0, 0.5853, 0.9375, 0.5986, 0.9375, 0.625, 1.0, 0.5986, 0.9375, 0.6097, 0.9375, 0.625, 1.0, 0.6097, 0.9375, 0.6181, 0.9375, 0.625, 1.0, 0.6181, 0.9375, 0.6232, 0.9375, 0.625, 1.0, 0.6232, 0.9375, 0.625, 0.9375, 0.625, 1.0, 0.625, 0.6799, 0.75, 0.6799, 0.75, 0.6955, 0.625, 0.6955, 0.625, 0.6955, 0.75, 0.6955, 0.75, 0.7103, 0.625, 0.7103, 0.625, 0.7103, 0.75, 0.7103, 0.75, 0.7236, 0.625, 0.7236, 0.625, 0.75, 0.625, 0.875, 0.5986, 0.875, 0.5986, 0.75, 0.5986, 0.75, 0.5986, 0.875, 0.5853, 0.875, 0.5853, 0.75, 0.5853, 0.75, 0.5853, 0.875, 0.5705, 0.875, 0.5705, 0.75, 0.5705, 0.75, 0.5705, 0.875, 0.5549, 0.875, 0.5549, 0.75, 0.5549, 0.75, 0.5549, 0.75, 0.5705, 0.7498, 0.5705, 0.75, 0.5705, 0.75, 0.5705, 0.7498, 0.5853, 0.7494, 0.5853, 0.75, 0.5853, 0.75, 0.5853, 0.7494, 0.5986, 0.7486, 0.5986, 0.75, 0.5986, 0.75, 0.5986, 0.7486, 0.6199, 0.7426, 0.625, 0.7236, 0.625, 0.7236, 0.6199, 0.7426, 0.6227, 0.7389, 0.625, 0.7103, 0.625, 0.7103, 0.6227, 0.7389, 0.6244, 0.7348, 0.625, 0.6955, 0.625, 0.6955, 0.6244, 0.7348, 0.625, 0.7305, 0.625, 0.6799, 0.75, 0.6799, 0.8125, 0.7305, 0.8125, 0.7348, 0.75, 0.6955, 0.75, 0.6955, 0.8125, 0.7348, 0.8125, 0.7389, 0.75, 0.7103, 0.75, 0.7103, 0.8125, 0.7389, 0.8125, 0.7426, 0.75, 0.7236, 0.625, 0.875, 0.625, 0.9375, 0.5986, 0.9375, 0.5986, 0.875, 0.5986, 0.875, 0.5986, 0.9375, 0.5853, 0.9375, 0.5853, 0.875, 0.5853, 0.875, 0.5853, 0.9375, 0.5705, 0.9375, 0.5705, 0.875, 0.5705, 0.875, 0.5705, 0.9375, 0.5549, 0.9375, 0.5549, 0.875, 0.625, 0.7305, 0.75, 0.7305, 0.75, 0.6799, 0.625, 0.6799])
me_cube.materials.append(mat_material)
me_cube.materials.append(mat_material_001)
me_cube.use_remesh_preserve_volume = False
me_cube.use_remesh_preserve_attributes = False
me_cube.use_mirror_vertex_groups = False
me_cube.update()
me_cylinder_002 = bpy.data.meshes.new('Cylinder.002')
me_cylinder_002.from_pydata([(0.0, 1.0, -1.0), (0.1951, 0.9808, -1.0), (0.3827, 0.9239, -1.0), (0.5556, 0.8315, -1.0), (0.7071, 0.7071, -1.0), (0.8315, 0.5556, -1.0), (0.9239, 0.3827, -1.0), (0.9808, 0.1951, -1.0), (1.0, -4.371e-08, -1.0), (0.9808, -0.1951, -1.0), (0.9239, -0.3827, -1.0), (0.8315, -0.5556, -1.0), (0.7071, -0.7071, -1.0), (0.5556, -0.8315, -1.0), (0.3827, -0.9239, -1.0), (0.1951, -0.9808, -1.0), (-8.742e-08, -1.0, -1.0), (-0.1951, -0.9808, -1.0), (-0.3827, -0.9239, -1.0), (-0.5556, -0.8315, -1.0), (-0.7071, -0.7071, -1.0), (-0.8315, -0.5556, -1.0), (-0.9239, -0.3827, -1.0), (-0.9808, -0.1951, -1.0), (-1.0, 1.192e-08, -1.0), (-0.9808, 0.1951, -1.0), (-0.9239, 0.3827, -1.0), (-0.8315, 0.5556, -1.0), (-0.7071, 0.7071, -1.0), (-0.5556, 0.8315, -1.0), (-0.3827, 0.9239, -1.0), (-0.1951, 0.9808, -1.0), (-2.086e-07, 0.1414, 1.0), (0.0, 1.0, 0.1455), (-6.147e-08, 0.7485, 0.7497), (0.02758, 0.1387, 1.0), (0.1951, 0.9808, 0.1455), (0.146, 0.7341, 0.7497), (0.0541, 0.1306, 1.0), (0.3827, 0.9239, 0.1455), (0.2864, 0.6915, 0.7497), (0.07855, 0.1176, 1.0), (0.5556, 0.8315, 0.1455), (0.4159, 0.6224, 0.7497), (0.09997, 0.09997, 1.0), (0.7071, 0.7071, 0.1455), (0.5293, 0.5293, 0.7497), (0.1176, 0.07855, 1.0), (0.8315, 0.5556, 0.1455), (0.6224, 0.4159, 0.7497), (0.1306, 0.0541, 1.0), (0.9239, 0.3827, 0.1455), (0.6915, 0.2864, 0.7497), (0.1387, 0.02758, 1.0), (0.9808, 0.1951, 0.1455), (0.7341, 0.146, 0.7497), (0.1414, 7.451e-09, 1.0), (1.0, -4.371e-08, 0.1455), (0.7485, -2.794e-08, 0.7497), (0.1387, -0.02758, 1.0), (0.9808, -0.1951, 0.1455), (0.7341, -0.146, 0.7497), (0.1306, -0.0541, 1.0), (0.9239, -0.3827, 0.1455), (0.6915, -0.2864, 0.7497), (0.1176, -0.07855, 1.0), (0.8315, -0.5556, 0.1455), (0.6224, -0.4159, 0.7497), (0.09997, -0.09997, 1.0), (0.7071, -0.7071, 0.1455), (0.5293, -0.5293, 0.7497), (0.07855, -0.1176, 1.0), (0.5556, -0.8315, 0.1455), (0.4159, -0.6224, 0.7497), (0.0541, -0.1306, 1.0), (0.3827, -0.9239, 0.1455), (0.2864, -0.6915, 0.7497), (0.02758, -0.1387, 1.0), (0.1951, -0.9808, 0.1455), (0.146, -0.7341, 0.7497), (1.49e-08, -0.1414, 1.0), (-8.742e-08, -1.0, 0.1455), (-5.774e-08, -0.7485, 0.7497), (-0.02758, -0.1387, 1.0), (-0.1951, -0.9808, 0.1455), (-0.146, -0.7341, 0.7497), (-0.0541, -0.1306, 1.0), (-0.3827, -0.9239, 0.1455), (-0.2864, -0.6915, 0.7497), (-0.07855, -0.1176, 1.0), (-0.5556, -0.8315, 0.1455), (-0.4159, -0.6224, 0.7497), (-0.09997, -0.09997, 1.0), (-0.7071, -0.7071, 0.1455), (-0.5293, -0.5293, 0.7497), (-0.1176, -0.07855, 1.0), (-0.8315, -0.5556, 0.1455), (-0.6224, -0.4159, 0.7497), (-0.1306, -0.0541, 1.0), (-0.9239, -0.3827, 0.1455), (-0.6915, -0.2864, 0.7497), (-0.1387, -0.02758, 1.0), (-0.9808, -0.1951, 0.1455), (-0.7341, -0.146, 0.7497), (-0.1414, 1.49e-08, 1.0), (-1.0, 1.192e-08, 0.1455), (-0.7485, 1.211e-08, 0.7497), (-0.1387, 0.02758, 1.0), (-0.9808, 0.1951, 0.1455), (-0.7341, 0.146, 0.7497), (-0.1306, 0.0541, 1.0), (-0.9239, 0.3827, 0.1455), (-0.6915, 0.2864, 0.7497), (-0.1176, 0.07855, 1.0), (-0.8315, 0.5556, 0.1455), (-0.6224, 0.4159, 0.7497), (-0.09997, 0.09997, 1.0), (-0.7071, 0.7071, 0.1455), (-0.5293, 0.5293, 0.7497), (-0.07855, 0.1176, 1.0), (-0.5556, 0.8315, 0.1455), (-0.4159, 0.6224, 0.7497), (-0.0541, 0.1306, 1.0), (-0.3827, 0.9239, 0.1455), (-0.2864, 0.6915, 0.7497), (-0.02758, 0.1387, 1.0), (-0.1951, 0.9808, 0.1455), (-0.146, 0.7341, 0.7497)], [], [(31, 126, 33, 0), (2, 39, 42, 3), (3, 42, 45, 4), (4, 45, 48, 5), (5, 48, 51, 6), (6, 51, 54, 7), (7, 54, 57, 8), (8, 57, 60, 9), (9, 60, 63, 10), (10, 63, 66, 11), (11, 66, 69, 12), (12, 69, 72, 13), (13, 72, 75, 14), (14, 75, 78, 15), (15, 78, 81, 16), (16, 81, 84, 17), (17, 84, 87, 18), (18, 87, 90, 19), (19, 90, 93, 20), (20, 93, 96, 21), (21, 96, 99, 22), (22, 99, 102, 23), (23, 102, 105, 24), (24, 105, 108, 25), (25, 108, 111, 26), (26, 111, 114, 27), (27, 114, 117, 28), (28, 117, 120, 29), (29, 120, 123, 30), (30, 123, 126, 31), (0, 33, 36, 1), (1, 36, 39, 2), (0, 1, 2, 3, 4, 5, 6, 7, 8, 9, 10, 11, 12, 13, 14, 15, 16, 17, 18, 19, 20, 21, 22, 23, 24, 25, 26, 27, 28, 29, 30, 31), (36, 33, 34, 37), (37, 34, 32, 35), (39, 36, 37, 40), (40, 37, 35, 38), (42, 39, 40, 43), (43, 40, 38, 41), (45, 42, 43, 46), (46, 43, 41, 44), (48, 45, 46, 49), (49, 46, 44, 47), (51, 48, 49, 52), (52, 49, 47, 50), (54, 51, 52, 55), (55, 52, 50, 53), (57, 54, 55, 58), (58, 55, 53, 56), (60, 57, 58, 61), (61, 58, 56, 59), (63, 60, 61, 64), (64, 61, 59, 62), (66, 63, 64, 67), (67, 64, 62, 65), (69, 66, 67, 70), (70, 67, 65, 68), (72, 69, 70, 73), (73, 70, 68, 71), (75, 72, 73, 76), (76, 73, 71, 74), (78, 75, 76, 79), (79, 76, 74, 77), (81, 78, 79, 82), (82, 79, 77, 80), (84, 81, 82, 85), (85, 82, 80, 83), (87, 84, 85, 88), (88, 85, 83, 86), (90, 87, 88, 91), (91, 88, 86, 89), (93, 90, 91, 94), (94, 91, 89, 92), (96, 93, 94, 97), (97, 94, 92, 95), (99, 96, 97, 100), (100, 97, 95, 98), (102, 99, 100, 103), (103, 100, 98, 101), (105, 102, 103, 106), (106, 103, 101, 104), (108, 105, 106, 109), (109, 106, 104, 107), (111, 108, 109, 112), (112, 109, 107, 110), (114, 111, 112, 115), (115, 112, 110, 113), (117, 114, 115, 118), (118, 115, 113, 116), (120, 117, 118, 121), (121, 118, 116, 119), (123, 120, 121, 124), (124, 121, 119, 122), (126, 123, 124, 127), (127, 124, 122, 125), (33, 126, 127, 34), (34, 127, 125, 32), (35, 32, 125, 122, 119, 116, 113, 110, 107, 104, 101, 98, 95, 92, 89, 86, 83, 80, 77, 74, 71, 68, 65, 62, 59, 56, 53, 50, 47, 44, 41, 38)])
_uv = me_cylinder_002.uv_layers.new(name='UVMap')
_uv.uv.foreach_set('vector', [0.03125, 0.5, 0.03125, 0.7864, 0.0, 0.7864, 0.0, 0.5, 0.9375, 0.5, 0.9375, 0.7864, 0.9062, 0.7864, 0.9062, 0.5, 0.9062, 0.5, 0.9062, 0.7864, 0.875, 0.7864, 0.875, 0.5, 0.875, 0.5, 0.875, 0.7864, 0.8438, 0.7864, 0.8438, 0.5, 0.8438, 0.5, 0.8438, 0.7864, 0.8125, 0.7864, 0.8125, 0.5, 0.8125, 0.5, 0.8125, 0.7864, 0.7812, 0.7864, 0.7812, 0.5, 0.7812, 0.5, 0.7812, 0.7864, 0.75, 0.7864, 0.75, 0.5, 0.75, 0.5, 0.75, 0.7864, 0.7188, 0.7864, 0.7188, 0.5, 0.7188, 0.5, 0.7188, 0.7864, 0.6875, 0.7864, 0.6875, 0.5, 0.6875, 0.5, 0.6875, 0.7864, 0.6562, 0.7864, 0.6562, 0.5, 0.6562, 0.5, 0.6562, 0.7864, 0.625, 0.7864, 0.625, 0.5, 0.625, 0.5, 0.625, 0.7864, 0.5938, 0.7864, 0.5938, 0.5, 0.5938, 0.5, 0.5938, 0.7864, 0.5625, 0.7864, 0.5625, 0.5, 0.5625, 0.5, 0.5625, 0.7864, 0.5312, 0.7864, 0.5312, 0.5, 0.5312, 0.5, 0.5312, 0.7864, 0.5, 0.7864, 0.5, 0.5, 0.5, 0.5, 0.5, 0.7864, 0.4688, 0.7864, 0.4688, 0.5, 0.4688, 0.5, 0.4688, 0.7864, 0.4375, 0.7864, 0.4375, 0.5, 0.4375, 0.5, 0.4375, 0.7864, 0.4062, 0.7864, 0.4062, 0.5, 0.4062, 0.5, 0.4062, 0.7864, 0.375, 0.7864, 0.375, 0.5, 0.375, 0.5, 0.375, 0.7864, 0.3438, 0.7864, 0.3438, 0.5, 0.3438, 0.5, 0.3438, 0.7864, 0.3125, 0.7864, 0.3125, 0.5, 0.3125, 0.5, 0.3125, 0.7864, 0.2812, 0.7864, 0.2812, 0.5, 0.2812, 0.5, 0.2812, 0.7864, 0.25, 0.7864, 0.25, 0.5, 0.25, 0.5, 0.25, 0.7864, 0.2188, 0.7864, 0.2188, 0.5, 0.2188, 0.5, 0.2188, 0.7864, 0.1875, 0.7864, 0.1875, 0.5, 0.1875, 0.5, 0.1875, 0.7864, 0.1562, 0.7864, 0.1562, 0.5, 0.1562, 0.5, 0.1562, 0.7864, 0.125, 0.7864, 0.125, 0.5, 0.125, 0.5, 0.125, 0.7864, 0.09375, 0.7864, 0.09375, 0.5, 0.09375, 0.5, 0.09375, 0.7864, 0.0625, 0.7864, 0.0625, 0.5, 0.0625, 0.5, 0.0625, 0.7864, 0.03125, 0.7864, 0.03125, 0.5, 1.0, 0.5, 1.0, 0.7864, 0.9688, 0.7864, 0.9688, 0.5, 0.9688, 0.5, 0.9688, 0.7864, 0.9375, 0.7864, 0.9375, 0.5, 0.75, 0.49, 0.7968, 0.4854, 0.8418, 0.4717, 0.8833, 0.4496, 0.9197, 0.4197, 0.9496, 0.3833, 0.9717, 0.3418, 0.9854, 0.2968, 0.99, 0.25, 0.9854, 0.2032, 0.9717, 0.1582, 0.9496, 0.1167, 0.9197, 0.08029, 0.8833, 0.05045, 0.8418, 0.02827, 0.7968, 0.01461, 0.75, 0.01, 0.7032, 0.01461, 0.6582, 0.02827, 0.6167, 0.05045, 0.5803, 0.08029, 0.5504, 0.1167, 0.5283, 0.1582, 0.5146, 0.2032, 0.51, 0.25, 0.5146, 0.2968, 0.5283, 0.3418, 0.5504, 0.3833, 0.5803, 0.4197, 0.6167, 0.4496, 0.6582, 0.4717, 0.7032, 0.4854, 0.9688, 0.7864, 1.0, 0.7864, 0.9961, 1.0, 0.9727, 1.0, 0.2909, 0.486, 0.2559, 0.4894, 0.25, 0.2839, 0.2566, 0.2833, 0.9375, 0.7864, 0.9688, 0.7864, 0.9648, 1.0, 0.9414, 1.0, 0.3362, 0.4734, 0.3025, 0.4837, 0.2566, 0.2833, 0.263, 0.2813, 0.9062, 0.7864, 0.9375, 0.7864, 0.9336, 1.0, 0.9102, 1.0, 0.3781, 0.4523, 0.3471, 0.4689, 0.263, 0.2813, 0.2689, 0.2782, 0.875, 0.7864, 0.9062, 0.7864, 0.9023, 1.0, 0.8789, 1.0, 0.4151, 0.4235, 0.3879, 0.4458, 0.2689, 0.2782, 0.274, 0.274, 0.8438, 0.7864, 0.875, 0.7864, 0.8711, 1.0, 0.8477, 1.0, 0.4458, 0.3879, 0.4235, 0.4151, 0.274, 0.274, 0.2782, 0.2689, 0.8125, 0.7864, 0.8438, 0.7864, 0.8398, 1.0, 0.8164, 1.0, 0.4689, 0.3471, 0.4523, 0.3781, 0.2782, 0.2689, 0.2813, 0.263, 0.7812, 0.7864, 0.8125, 0.7864, 0.8086, 1.0, 0.7852, 1.0, 0.4837, 0.3025, 0.4734, 0.3362, 0.2813, 0.263, 0.2833, 0.2566, 0.75, 0.7864, 0.7812, 0.7864, 0.7773, 1.0, 0.7539, 1.0, 0.4894, 0.2559, 0.486, 0.2909, 0.2833, 0.2566, 0.2839, 0.25, 0.7188, 0.7864, 0.75, 0.7864, 0.7461, 1.0, 0.7227, 1.0, 0.486, 0.2091, 0.4894, 0.2441, 0.2839, 0.25, 0.2833, 0.2434, 0.6875, 0.7864, 0.7188, 0.7864, 0.7148, 1.0, 0.6914, 1.0, 0.4734, 0.1638, 0.4837, 0.1975, 0.2833, 0.2434, 0.2813, 0.237, 0.6562, 0.7864, 0.6875, 0.7864, 0.6836, 1.0, 0.6602, 1.0, 0.4523, 0.1219, 0.4689, 0.1529, 0.2813, 0.237, 0.2782, 0.2311, 0.625, 0.7864, 0.6562, 0.7864, 0.6523, 1.0, 0.6289, 1.0, 0.4235, 0.08487, 0.4458, 0.1121, 0.2782, 0.2311, 0.274, 0.226, 0.5938, 0.7864, 0.625, 0.7864, 0.6211, 1.0, 0.5977, 1.0, 0.3879, 0.0542, 0.4151, 0.07654, 0.274, 0.226, 0.2689, 0.2218, 0.5625, 0.7864, 0.5938, 0.7864, 0.5898, 1.0, 0.5664, 1.0, 0.3471, 0.03106, 0.3781, 0.04766, 0.2689, 0.2218, 0.263, 0.2187, 0.5312, 0.7864, 0.5625, 0.7864, 0.5586, 1.0, 0.5352, 1.0, 0.3025, 0.01633, 0.3362, 0.02655, 0.263, 0.2187, 0.2566, 0.2167, 0.5, 0.7864, 0.5312, 0.7864, 0.5273, 1.0, 0.5039, 1.0, 0.2559, 0.01058, 0.2909, 0.01403, 0.2566, 0.2167, 0.25, 0.2161, 0.4688, 0.7864, 0.5, 0.7864, 0.4961, 1.0, 0.4727, 1.0, 0.2091, 0.01403, 0.2441, 0.01058, 0.25, 0.2161, 0.2434, 0.2167, 0.4375, 0.7864, 0.4688, 0.7864, 0.4648, 1.0, 0.4414, 1.0, 0.1638, 0.02655, 0.1975, 0.01633, 0.2434, 0.2167, 0.237, 0.2187, 0.4062, 0.7864, 0.4375, 0.7864, 0.4336, 1.0, 0.4102, 1.0, 0.1219, 0.04766, 0.1529, 0.03106, 0.237, 0.2187, 0.2311, 0.2218, 0.375, 0.7864, 0.4062, 0.7864, 0.4023, 1.0, 0.3789, 1.0, 0.08487, 0.07654, 0.1121, 0.0542, 0.2311, 0.2218, 0.226, 0.226, 0.3438, 0.7864, 0.375, 0.7864, 0.3711, 1.0, 0.3477, 1.0, 0.0542, 0.1121, 0.07654, 0.08487, 0.226, 0.226, 0.2218, 0.2311, 0.3125, 0.7864, 0.3438, 0.7864, 0.3398, 1.0, 0.3164, 1.0, 0.03106, 0.1529, 0.04766, 0.1219, 0.2218, 0.2311, 0.2187, 0.237, 0.2812, 0.7864, 0.3125, 0.7864, 0.3086, 1.0, 0.2852, 1.0, 0.01633, 0.1975, 0.02655, 0.1638, 0.2187, 0.237, 0.2167, 0.2434, 0.25, 0.7864, 0.2812, 0.7864, 0.2773, 1.0, 0.2539, 1.0, 0.01058, 0.2441, 0.01403, 0.2091, 0.2167, 0.2434, 0.2161, 0.25, 0.2188, 0.7864, 0.25, 0.7864, 0.2461, 1.0, 0.2227, 1.0, 0.01403, 0.2909, 0.01058, 0.2559, 0.2161, 0.25, 0.2167, 0.2566, 0.1875, 0.7864, 0.2188, 0.7864, 0.2148, 1.0, 0.1914, 1.0, 0.02655, 0.3362, 0.01633, 0.3025, 0.2167, 0.2566, 0.2187, 0.263, 0.1562, 0.7864, 0.1875, 0.7864, 0.1836, 1.0, 0.1602, 1.0, 0.04766, 0.3781, 0.03106, 0.3471, 0.2187, 0.263, 0.2218, 0.2689, 0.125, 0.7864, 0.1562, 0.7864, 0.1523, 1.0, 0.1289, 1.0, 0.07654, 0.4151, 0.0542, 0.3879, 0.2218, 0.2689, 0.226, 0.274, 0.09375, 0.7864, 0.125, 0.7864, 0.1211, 1.0, 0.09768, 1.0, 0.1121, 0.4458, 0.08487, 0.4235, 0.226, 0.274, 0.2311, 0.2782, 0.0625, 0.7864, 0.09375, 0.7864, 0.08982, 1.0, 0.06643, 1.0, 0.1529, 0.4689, 0.1219, 0.4523, 0.2311, 0.2782, 0.237, 0.2813, 0.03125, 0.7864, 0.0625, 0.7864, 0.05857, 1.0, 0.03518, 1.0, 0.1975, 0.4837, 0.1638, 0.4734, 0.237, 0.2813, 0.2434, 0.2833, 0.0, 0.7864, 0.03125, 0.7864, 0.02732, 1.0, 0.003929, 1.0, 0.2441, 0.4894, 0.2091, 0.486, 0.2434, 0.2833, 0.25, 0.2839, 0.2566, 0.2833, 0.25, 0.2839, 0.2434, 0.2833, 0.237, 0.2813, 0.2311, 0.2782, 0.226, 0.274, 0.2218, 0.2689, 0.2187, 0.263, 0.2167, 0.2566, 0.2161, 0.25, 0.2167, 0.2434, 0.2187, 0.237, 0.2218, 0.2311, 0.226, 0.226, 0.2311, 0.2218, 0.237, 0.2187, 0.2434, 0.2167, 0.25, 0.2161, 0.2566, 0.2167, 0.263, 0.2187, 0.2689, 0.2218, 0.274, 0.226, 0.2782, 0.2311, 0.2813, 0.237, 0.2833, 0.2434, 0.2839, 0.25, 0.2833, 0.2566, 0.2813, 0.263, 0.2782, 0.2689, 0.274, 0.274, 0.2689, 0.2782, 0.263, 0.2813])
me_cylinder_002.use_remesh_fix_poles = True
me_cylinder_002.use_remesh_preserve_attributes = False
me_cylinder_002.update()

# ---- objects
ob_cube = bpy.data.objects.new('Cube', me_cube)
ob_light = bpy.data.objects.new('Light', light_light)
ob_camera = bpy.data.objects.new('Camera', cam_camera)
ob_cylinder = bpy.data.objects.new('Cylinder', me_cylinder_002)

# ---- transforms, parenting, visibility, modifiers, constraints
ob_cube.location = (-0.6354, 0.2187, 0.04484)
ob_cube.scale = (0.17, 1.05, 0.17)
ob_cube.lock_rotations_4d = False
ob_cube.empty_display_type = 'ARROWS'
ob_cube.lineart.crease_threshold = 0.0
ob_light.location = (4.076, 1.005, 5.904)
ob_light.rotation_euler = (0.6503, 0.05522, 1.866)
ob_light.lock_rotations_4d = False
ob_light.empty_display_type = 'ARROWS'
ob_light.color = (0.0, 0.0, 0.0, 0.0)
ob_light.lineart.crease_threshold = 0.0
ob_camera.location = (7.359, -6.926, 4.958)
ob_camera.rotation_euler = (1.109, 0.0, 0.8149)
ob_camera.lock_rotations_4d = False
ob_camera.empty_display_type = 'ARROWS'
ob_camera.color = (0.0, 0.0, 0.0, 0.0)
ob_camera.display_type = 'WIRE'
ob_camera.lineart.crease_threshold = 0.0
ob_cylinder.location = (-0.6496, 9.768, 0.05203)
ob_cylinder.rotation_euler = (1.543, -3.057, -0.004919)
ob_cylinder.scale = (0.06786, 0.06786, -0.1076)

# ---- collection membership
col_collection.objects.link(ob_cube)
col_collection.objects.link(ob_light)
col_collection.objects.link(ob_camera)
col_collection.objects.link(ob_cylinder)

# ---- scene / render settings (as saved in the file)
scene.camera = ob_camera
scene.frame_start = 1; scene.frame_end = 47; scene.frame_set(47)
scene.render.engine = 'BLENDER_EEVEE_NEXT'
scene.cycles.sampling_pattern = 'TABULATED_SOBOL'
scene.cycles.use_light_tree = False
scene.view_settings.view_transform = 'Filmic'
bpy.context.view_layer.update()
